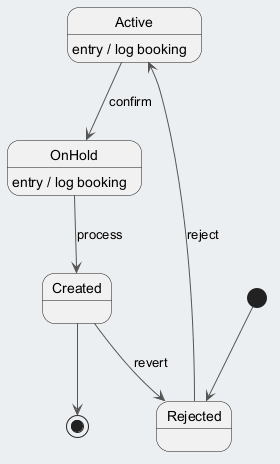

The diagram above was rendered by PlantUML. Its source (embedded in the PNG):
@startuml
skinparam backgroundColor #ECEFF1
skinparam classBackgroundColor #FFFFFF
skinparam classBorderColor #455A64
skinparam ArrowColor #555555
[*] --> Rejected
Rejected --> Active : reject
Active --> OnHold : confirm
Active : entry / log booking
OnHold --> Created : process
OnHold : entry / log booking
Created --> Rejected : revert
Created --> [*]
@enduml